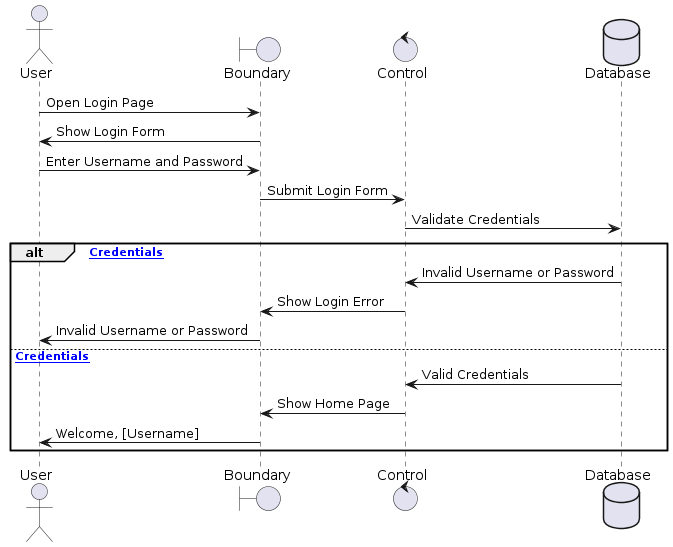

The diagram above was rendered by PlantUML. Its source (embedded in the PNG):
@startuml
actor User

boundary Boundary as Foo2
control Control as Foo3
database Database as Foo5

User -> Foo2 : Open Login Page
Foo2 -> User : Show Login Form
User -> Foo2 : Enter Username and Password
Foo2 -> Foo3 : Submit Login Form
Foo3 -> Foo5 : Validate Credentials
alt [Incorrect Credentials]
    Foo5 -> Foo3 : Invalid Username or Password
    Foo3 -> Foo2 : Show Login Error
    Foo2 -> User : Invalid Username or Password
else [Correct Credentials]
    Foo5 -> Foo3 : Valid Credentials
    Foo3 -> Foo2 : Show Home Page
    Foo2 -> User : Welcome, [Username]
end
@enduml